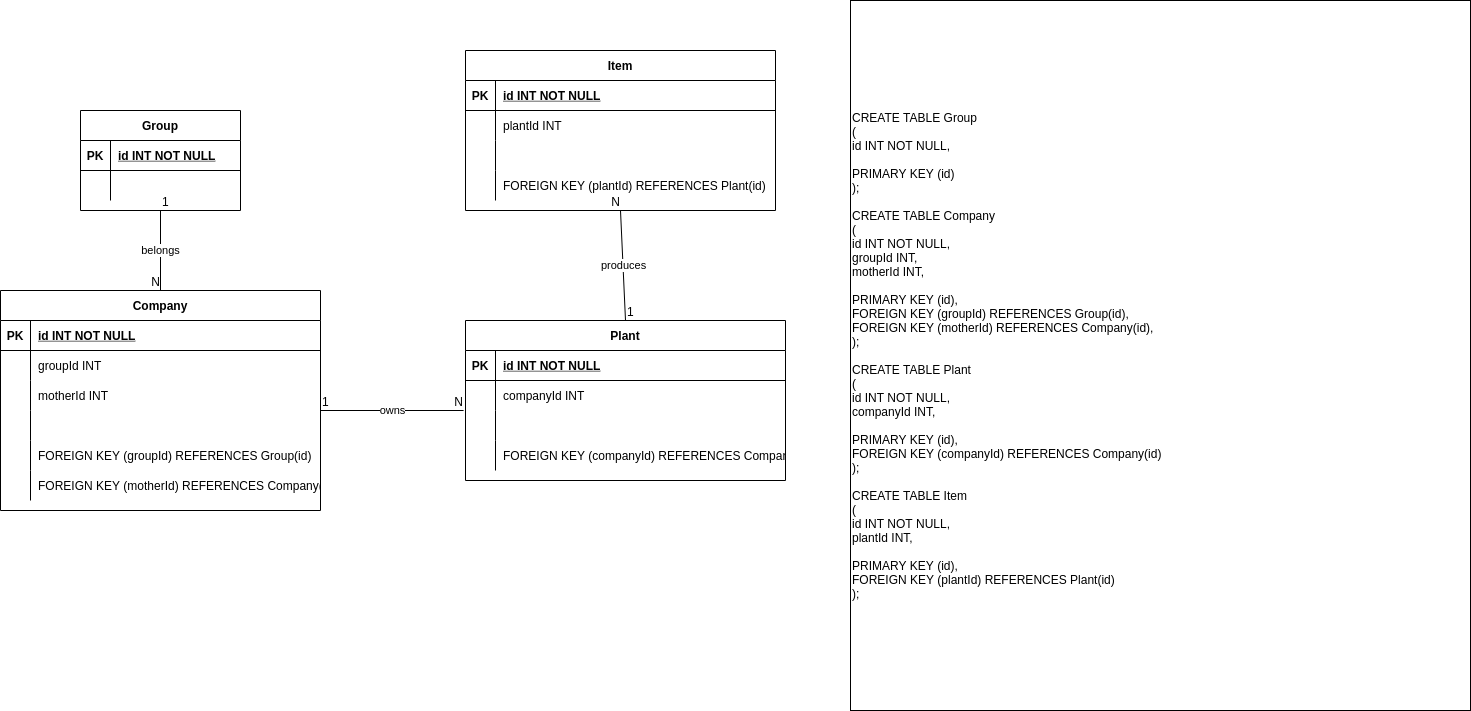

The diagram above was exported from draw.io. Its source (the exported page's mxGraphModel, read from the mxfile embedded in the PNG):
<mxGraphModel dx="2249" dy="737" grid="1" gridSize="10" guides="1" tooltips="1" connect="1" arrows="1" fold="1" page="1" pageScale="1" pageWidth="827" pageHeight="1169" math="0" shadow="0">
  <root>
    <mxCell id="0" />
    <mxCell id="1" parent="0" />
    <mxCell id="8qhMcouIjnuNX9ZB7L6q-2" value="CREATE TABLE Group&lt;br&gt;(&lt;br&gt;id INT NOT NULL,&lt;br&gt;&lt;br&gt;PRIMARY KEY (id)&lt;br&gt;);&lt;br&gt;&lt;br&gt;CREATE TABLE Company&lt;br&gt;(&lt;br&gt;id INT NOT NULL,&lt;br&gt;groupId INT,&lt;br&gt;motherId INT,&lt;br&gt;&lt;br&gt;PRIMARY KEY (id),&lt;br&gt;FOREIGN KEY (groupId) REFERENCES Group(id),&lt;br&gt;FOREIGN KEY (motherId) REFERENCES Company(id),&lt;br&gt;);&lt;br&gt;&lt;br&gt;CREATE TABLE Plant&lt;br&gt;(&lt;br&gt;id INT NOT NULL,&lt;br&gt;companyId INT,&lt;br&gt;&lt;br&gt;PRIMARY KEY (id),&lt;br&gt;FOREIGN KEY (companyId) REFERENCES Company(id)&lt;br&gt;);&lt;br&gt;&lt;br&gt;CREATE TABLE Item&lt;br&gt;(&lt;br&gt;id INT NOT NULL,&lt;br&gt;plantId INT,&lt;br&gt;&lt;br&gt;PRIMARY KEY (id),&lt;br&gt;FOREIGN KEY (plantId) REFERENCES Plant(id)&lt;br&gt;);" style="rounded=0;whiteSpace=wrap;html=1;align=left;" vertex="1" parent="1">
      <mxGeometry x="70" y="150" width="620" height="710" as="geometry" />
    </mxCell>
    <mxCell id="8qhMcouIjnuNX9ZB7L6q-3" value="Group" style="shape=table;startSize=30;container=1;collapsible=1;childLayout=tableLayout;fixedRows=1;rowLines=0;fontStyle=1;align=center;resizeLast=1;" vertex="1" parent="1">
      <mxGeometry x="-700" y="260" width="160" height="100" as="geometry" />
    </mxCell>
    <mxCell id="8qhMcouIjnuNX9ZB7L6q-4" value="" style="shape=tableRow;horizontal=0;startSize=0;swimlaneHead=0;swimlaneBody=0;fillColor=none;collapsible=0;dropTarget=0;points=[[0,0.5],[1,0.5]];portConstraint=eastwest;top=0;left=0;right=0;bottom=1;" vertex="1" parent="8qhMcouIjnuNX9ZB7L6q-3">
      <mxGeometry y="30" width="160" height="30" as="geometry" />
    </mxCell>
    <mxCell id="8qhMcouIjnuNX9ZB7L6q-5" value="PK" style="shape=partialRectangle;overflow=hidden;connectable=0;fillColor=none;top=0;left=0;bottom=0;right=0;fontStyle=1;" vertex="1" parent="8qhMcouIjnuNX9ZB7L6q-4">
      <mxGeometry width="30" height="30" as="geometry">
        <mxRectangle width="30" height="30" as="alternateBounds" />
      </mxGeometry>
    </mxCell>
    <mxCell id="8qhMcouIjnuNX9ZB7L6q-6" value="id INT NOT NULL" style="shape=partialRectangle;overflow=hidden;connectable=0;fillColor=none;align=left;top=0;left=0;bottom=0;right=0;spacingLeft=6;fontStyle=5;" vertex="1" parent="8qhMcouIjnuNX9ZB7L6q-4">
      <mxGeometry x="30" width="130" height="30" as="geometry">
        <mxRectangle width="130" height="30" as="alternateBounds" />
      </mxGeometry>
    </mxCell>
    <mxCell id="8qhMcouIjnuNX9ZB7L6q-7" value="" style="shape=tableRow;horizontal=0;startSize=0;swimlaneHead=0;swimlaneBody=0;fillColor=none;collapsible=0;dropTarget=0;points=[[0,0.5],[1,0.5]];portConstraint=eastwest;top=0;left=0;right=0;bottom=0;" vertex="1" parent="8qhMcouIjnuNX9ZB7L6q-3">
      <mxGeometry y="60" width="160" height="30" as="geometry" />
    </mxCell>
    <mxCell id="8qhMcouIjnuNX9ZB7L6q-8" value="" style="shape=partialRectangle;overflow=hidden;connectable=0;fillColor=none;top=0;left=0;bottom=0;right=0;" vertex="1" parent="8qhMcouIjnuNX9ZB7L6q-7">
      <mxGeometry width="30" height="30" as="geometry">
        <mxRectangle width="30" height="30" as="alternateBounds" />
      </mxGeometry>
    </mxCell>
    <mxCell id="8qhMcouIjnuNX9ZB7L6q-9" value="" style="shape=partialRectangle;overflow=hidden;connectable=0;fillColor=none;align=left;top=0;left=0;bottom=0;right=0;spacingLeft=6;" vertex="1" parent="8qhMcouIjnuNX9ZB7L6q-7">
      <mxGeometry x="30" width="130" height="30" as="geometry">
        <mxRectangle width="130" height="30" as="alternateBounds" />
      </mxGeometry>
    </mxCell>
    <mxCell id="8qhMcouIjnuNX9ZB7L6q-10" value="Company" style="shape=table;startSize=30;container=1;collapsible=1;childLayout=tableLayout;fixedRows=1;rowLines=0;fontStyle=1;align=center;resizeLast=1;" vertex="1" parent="1">
      <mxGeometry x="-780" y="440" width="320" height="220" as="geometry" />
    </mxCell>
    <mxCell id="8qhMcouIjnuNX9ZB7L6q-11" value="" style="shape=tableRow;horizontal=0;startSize=0;swimlaneHead=0;swimlaneBody=0;fillColor=none;collapsible=0;dropTarget=0;points=[[0,0.5],[1,0.5]];portConstraint=eastwest;top=0;left=0;right=0;bottom=1;" vertex="1" parent="8qhMcouIjnuNX9ZB7L6q-10">
      <mxGeometry y="30" width="320" height="30" as="geometry" />
    </mxCell>
    <mxCell id="8qhMcouIjnuNX9ZB7L6q-12" value="PK" style="shape=partialRectangle;overflow=hidden;connectable=0;fillColor=none;top=0;left=0;bottom=0;right=0;fontStyle=1;" vertex="1" parent="8qhMcouIjnuNX9ZB7L6q-11">
      <mxGeometry width="30" height="30" as="geometry">
        <mxRectangle width="30" height="30" as="alternateBounds" />
      </mxGeometry>
    </mxCell>
    <mxCell id="8qhMcouIjnuNX9ZB7L6q-13" value="id INT NOT NULL" style="shape=partialRectangle;overflow=hidden;connectable=0;fillColor=none;align=left;top=0;left=0;bottom=0;right=0;spacingLeft=6;fontStyle=5;" vertex="1" parent="8qhMcouIjnuNX9ZB7L6q-11">
      <mxGeometry x="30" width="290" height="30" as="geometry">
        <mxRectangle width="290" height="30" as="alternateBounds" />
      </mxGeometry>
    </mxCell>
    <mxCell id="8qhMcouIjnuNX9ZB7L6q-14" value="" style="shape=tableRow;horizontal=0;startSize=0;swimlaneHead=0;swimlaneBody=0;fillColor=none;collapsible=0;dropTarget=0;points=[[0,0.5],[1,0.5]];portConstraint=eastwest;top=0;left=0;right=0;bottom=0;" vertex="1" parent="8qhMcouIjnuNX9ZB7L6q-10">
      <mxGeometry y="60" width="320" height="30" as="geometry" />
    </mxCell>
    <mxCell id="8qhMcouIjnuNX9ZB7L6q-15" value="" style="shape=partialRectangle;overflow=hidden;connectable=0;fillColor=none;top=0;left=0;bottom=0;right=0;" vertex="1" parent="8qhMcouIjnuNX9ZB7L6q-14">
      <mxGeometry width="30" height="30" as="geometry">
        <mxRectangle width="30" height="30" as="alternateBounds" />
      </mxGeometry>
    </mxCell>
    <mxCell id="8qhMcouIjnuNX9ZB7L6q-16" value="groupId INT" style="shape=partialRectangle;overflow=hidden;connectable=0;fillColor=none;align=left;top=0;left=0;bottom=0;right=0;spacingLeft=6;" vertex="1" parent="8qhMcouIjnuNX9ZB7L6q-14">
      <mxGeometry x="30" width="290" height="30" as="geometry">
        <mxRectangle width="290" height="30" as="alternateBounds" />
      </mxGeometry>
    </mxCell>
    <mxCell id="8qhMcouIjnuNX9ZB7L6q-17" value="" style="shape=tableRow;horizontal=0;startSize=0;swimlaneHead=0;swimlaneBody=0;fillColor=none;collapsible=0;dropTarget=0;points=[[0,0.5],[1,0.5]];portConstraint=eastwest;top=0;left=0;right=0;bottom=0;" vertex="1" parent="8qhMcouIjnuNX9ZB7L6q-10">
      <mxGeometry y="90" width="320" height="30" as="geometry" />
    </mxCell>
    <mxCell id="8qhMcouIjnuNX9ZB7L6q-18" value="" style="shape=partialRectangle;overflow=hidden;connectable=0;fillColor=none;top=0;left=0;bottom=0;right=0;" vertex="1" parent="8qhMcouIjnuNX9ZB7L6q-17">
      <mxGeometry width="30" height="30" as="geometry">
        <mxRectangle width="30" height="30" as="alternateBounds" />
      </mxGeometry>
    </mxCell>
    <mxCell id="8qhMcouIjnuNX9ZB7L6q-19" value="motherId INT" style="shape=partialRectangle;overflow=hidden;connectable=0;fillColor=none;align=left;top=0;left=0;bottom=0;right=0;spacingLeft=6;" vertex="1" parent="8qhMcouIjnuNX9ZB7L6q-17">
      <mxGeometry x="30" width="290" height="30" as="geometry">
        <mxRectangle width="290" height="30" as="alternateBounds" />
      </mxGeometry>
    </mxCell>
    <mxCell id="8qhMcouIjnuNX9ZB7L6q-20" value="" style="shape=tableRow;horizontal=0;startSize=0;swimlaneHead=0;swimlaneBody=0;fillColor=none;collapsible=0;dropTarget=0;points=[[0,0.5],[1,0.5]];portConstraint=eastwest;top=0;left=0;right=0;bottom=0;" vertex="1" parent="8qhMcouIjnuNX9ZB7L6q-10">
      <mxGeometry y="120" width="320" height="30" as="geometry" />
    </mxCell>
    <mxCell id="8qhMcouIjnuNX9ZB7L6q-21" value="" style="shape=partialRectangle;overflow=hidden;connectable=0;fillColor=none;top=0;left=0;bottom=0;right=0;" vertex="1" parent="8qhMcouIjnuNX9ZB7L6q-20">
      <mxGeometry width="30" height="30" as="geometry">
        <mxRectangle width="30" height="30" as="alternateBounds" />
      </mxGeometry>
    </mxCell>
    <mxCell id="8qhMcouIjnuNX9ZB7L6q-22" value="" style="shape=partialRectangle;overflow=hidden;connectable=0;fillColor=none;align=left;top=0;left=0;bottom=0;right=0;spacingLeft=6;" vertex="1" parent="8qhMcouIjnuNX9ZB7L6q-20">
      <mxGeometry x="30" width="290" height="30" as="geometry">
        <mxRectangle width="290" height="30" as="alternateBounds" />
      </mxGeometry>
    </mxCell>
    <mxCell id="8qhMcouIjnuNX9ZB7L6q-23" value="" style="shape=tableRow;horizontal=0;startSize=0;swimlaneHead=0;swimlaneBody=0;fillColor=none;collapsible=0;dropTarget=0;points=[[0,0.5],[1,0.5]];portConstraint=eastwest;top=0;left=0;right=0;bottom=0;" vertex="1" parent="8qhMcouIjnuNX9ZB7L6q-10">
      <mxGeometry y="150" width="320" height="30" as="geometry" />
    </mxCell>
    <mxCell id="8qhMcouIjnuNX9ZB7L6q-24" value="" style="shape=partialRectangle;overflow=hidden;connectable=0;fillColor=none;top=0;left=0;bottom=0;right=0;" vertex="1" parent="8qhMcouIjnuNX9ZB7L6q-23">
      <mxGeometry width="30" height="30" as="geometry">
        <mxRectangle width="30" height="30" as="alternateBounds" />
      </mxGeometry>
    </mxCell>
    <mxCell id="8qhMcouIjnuNX9ZB7L6q-25" value="FOREIGN KEY (groupId) REFERENCES Group(id)" style="shape=partialRectangle;overflow=hidden;connectable=0;fillColor=none;align=left;top=0;left=0;bottom=0;right=0;spacingLeft=6;" vertex="1" parent="8qhMcouIjnuNX9ZB7L6q-23">
      <mxGeometry x="30" width="290" height="30" as="geometry">
        <mxRectangle width="290" height="30" as="alternateBounds" />
      </mxGeometry>
    </mxCell>
    <mxCell id="8qhMcouIjnuNX9ZB7L6q-26" value="" style="shape=tableRow;horizontal=0;startSize=0;swimlaneHead=0;swimlaneBody=0;fillColor=none;collapsible=0;dropTarget=0;points=[[0,0.5],[1,0.5]];portConstraint=eastwest;top=0;left=0;right=0;bottom=0;" vertex="1" parent="8qhMcouIjnuNX9ZB7L6q-10">
      <mxGeometry y="180" width="320" height="30" as="geometry" />
    </mxCell>
    <mxCell id="8qhMcouIjnuNX9ZB7L6q-27" value="" style="shape=partialRectangle;overflow=hidden;connectable=0;fillColor=none;top=0;left=0;bottom=0;right=0;" vertex="1" parent="8qhMcouIjnuNX9ZB7L6q-26">
      <mxGeometry width="30" height="30" as="geometry">
        <mxRectangle width="30" height="30" as="alternateBounds" />
      </mxGeometry>
    </mxCell>
    <mxCell id="8qhMcouIjnuNX9ZB7L6q-28" value="FOREIGN KEY (motherId) REFERENCES Company(id)" style="shape=partialRectangle;overflow=hidden;connectable=0;fillColor=none;align=left;top=0;left=0;bottom=0;right=0;spacingLeft=6;" vertex="1" parent="8qhMcouIjnuNX9ZB7L6q-26">
      <mxGeometry x="30" width="290" height="30" as="geometry">
        <mxRectangle width="290" height="30" as="alternateBounds" />
      </mxGeometry>
    </mxCell>
    <mxCell id="8qhMcouIjnuNX9ZB7L6q-29" value="Plant" style="shape=table;startSize=30;container=1;collapsible=1;childLayout=tableLayout;fixedRows=1;rowLines=0;fontStyle=1;align=center;resizeLast=1;" vertex="1" parent="1">
      <mxGeometry x="-315" y="470" width="320" height="160" as="geometry" />
    </mxCell>
    <mxCell id="8qhMcouIjnuNX9ZB7L6q-30" value="" style="shape=tableRow;horizontal=0;startSize=0;swimlaneHead=0;swimlaneBody=0;fillColor=none;collapsible=0;dropTarget=0;points=[[0,0.5],[1,0.5]];portConstraint=eastwest;top=0;left=0;right=0;bottom=1;" vertex="1" parent="8qhMcouIjnuNX9ZB7L6q-29">
      <mxGeometry y="30" width="320" height="30" as="geometry" />
    </mxCell>
    <mxCell id="8qhMcouIjnuNX9ZB7L6q-31" value="PK" style="shape=partialRectangle;overflow=hidden;connectable=0;fillColor=none;top=0;left=0;bottom=0;right=0;fontStyle=1;" vertex="1" parent="8qhMcouIjnuNX9ZB7L6q-30">
      <mxGeometry width="30" height="30" as="geometry">
        <mxRectangle width="30" height="30" as="alternateBounds" />
      </mxGeometry>
    </mxCell>
    <mxCell id="8qhMcouIjnuNX9ZB7L6q-32" value="id INT NOT NULL" style="shape=partialRectangle;overflow=hidden;connectable=0;fillColor=none;align=left;top=0;left=0;bottom=0;right=0;spacingLeft=6;fontStyle=5;" vertex="1" parent="8qhMcouIjnuNX9ZB7L6q-30">
      <mxGeometry x="30" width="290" height="30" as="geometry">
        <mxRectangle width="290" height="30" as="alternateBounds" />
      </mxGeometry>
    </mxCell>
    <mxCell id="8qhMcouIjnuNX9ZB7L6q-33" value="" style="shape=tableRow;horizontal=0;startSize=0;swimlaneHead=0;swimlaneBody=0;fillColor=none;collapsible=0;dropTarget=0;points=[[0,0.5],[1,0.5]];portConstraint=eastwest;top=0;left=0;right=0;bottom=0;" vertex="1" parent="8qhMcouIjnuNX9ZB7L6q-29">
      <mxGeometry y="60" width="320" height="30" as="geometry" />
    </mxCell>
    <mxCell id="8qhMcouIjnuNX9ZB7L6q-34" value="" style="shape=partialRectangle;overflow=hidden;connectable=0;fillColor=none;top=0;left=0;bottom=0;right=0;" vertex="1" parent="8qhMcouIjnuNX9ZB7L6q-33">
      <mxGeometry width="30" height="30" as="geometry">
        <mxRectangle width="30" height="30" as="alternateBounds" />
      </mxGeometry>
    </mxCell>
    <mxCell id="8qhMcouIjnuNX9ZB7L6q-35" value="companyId INT" style="shape=partialRectangle;overflow=hidden;connectable=0;fillColor=none;align=left;top=0;left=0;bottom=0;right=0;spacingLeft=6;" vertex="1" parent="8qhMcouIjnuNX9ZB7L6q-33">
      <mxGeometry x="30" width="290" height="30" as="geometry">
        <mxRectangle width="290" height="30" as="alternateBounds" />
      </mxGeometry>
    </mxCell>
    <mxCell id="8qhMcouIjnuNX9ZB7L6q-36" value="" style="shape=tableRow;horizontal=0;startSize=0;swimlaneHead=0;swimlaneBody=0;fillColor=none;collapsible=0;dropTarget=0;points=[[0,0.5],[1,0.5]];portConstraint=eastwest;top=0;left=0;right=0;bottom=0;" vertex="1" parent="8qhMcouIjnuNX9ZB7L6q-29">
      <mxGeometry y="90" width="320" height="30" as="geometry" />
    </mxCell>
    <mxCell id="8qhMcouIjnuNX9ZB7L6q-37" value="" style="shape=partialRectangle;overflow=hidden;connectable=0;fillColor=none;top=0;left=0;bottom=0;right=0;" vertex="1" parent="8qhMcouIjnuNX9ZB7L6q-36">
      <mxGeometry width="30" height="30" as="geometry">
        <mxRectangle width="30" height="30" as="alternateBounds" />
      </mxGeometry>
    </mxCell>
    <mxCell id="8qhMcouIjnuNX9ZB7L6q-38" value="" style="shape=partialRectangle;overflow=hidden;connectable=0;fillColor=none;align=left;top=0;left=0;bottom=0;right=0;spacingLeft=6;" vertex="1" parent="8qhMcouIjnuNX9ZB7L6q-36">
      <mxGeometry x="30" width="290" height="30" as="geometry">
        <mxRectangle width="290" height="30" as="alternateBounds" />
      </mxGeometry>
    </mxCell>
    <mxCell id="8qhMcouIjnuNX9ZB7L6q-39" value="" style="shape=tableRow;horizontal=0;startSize=0;swimlaneHead=0;swimlaneBody=0;fillColor=none;collapsible=0;dropTarget=0;points=[[0,0.5],[1,0.5]];portConstraint=eastwest;top=0;left=0;right=0;bottom=0;" vertex="1" parent="8qhMcouIjnuNX9ZB7L6q-29">
      <mxGeometry y="120" width="320" height="30" as="geometry" />
    </mxCell>
    <mxCell id="8qhMcouIjnuNX9ZB7L6q-40" value="" style="shape=partialRectangle;overflow=hidden;connectable=0;fillColor=none;top=0;left=0;bottom=0;right=0;" vertex="1" parent="8qhMcouIjnuNX9ZB7L6q-39">
      <mxGeometry width="30" height="30" as="geometry">
        <mxRectangle width="30" height="30" as="alternateBounds" />
      </mxGeometry>
    </mxCell>
    <mxCell id="8qhMcouIjnuNX9ZB7L6q-41" value="FOREIGN KEY (companyId) REFERENCES Company(id)" style="shape=partialRectangle;overflow=hidden;connectable=0;fillColor=none;align=left;top=0;left=0;bottom=0;right=0;spacingLeft=6;" vertex="1" parent="8qhMcouIjnuNX9ZB7L6q-39">
      <mxGeometry x="30" width="290" height="30" as="geometry">
        <mxRectangle width="290" height="30" as="alternateBounds" />
      </mxGeometry>
    </mxCell>
    <mxCell id="8qhMcouIjnuNX9ZB7L6q-42" value="Item" style="shape=table;startSize=30;container=1;collapsible=1;childLayout=tableLayout;fixedRows=1;rowLines=0;fontStyle=1;align=center;resizeLast=1;" vertex="1" parent="1">
      <mxGeometry x="-315" y="200" width="310" height="160" as="geometry" />
    </mxCell>
    <mxCell id="8qhMcouIjnuNX9ZB7L6q-43" value="" style="shape=tableRow;horizontal=0;startSize=0;swimlaneHead=0;swimlaneBody=0;fillColor=none;collapsible=0;dropTarget=0;points=[[0,0.5],[1,0.5]];portConstraint=eastwest;top=0;left=0;right=0;bottom=1;" vertex="1" parent="8qhMcouIjnuNX9ZB7L6q-42">
      <mxGeometry y="30" width="310" height="30" as="geometry" />
    </mxCell>
    <mxCell id="8qhMcouIjnuNX9ZB7L6q-44" value="PK" style="shape=partialRectangle;overflow=hidden;connectable=0;fillColor=none;top=0;left=0;bottom=0;right=0;fontStyle=1;" vertex="1" parent="8qhMcouIjnuNX9ZB7L6q-43">
      <mxGeometry width="30" height="30" as="geometry">
        <mxRectangle width="30" height="30" as="alternateBounds" />
      </mxGeometry>
    </mxCell>
    <mxCell id="8qhMcouIjnuNX9ZB7L6q-45" value="id INT NOT NULL" style="shape=partialRectangle;overflow=hidden;connectable=0;fillColor=none;align=left;top=0;left=0;bottom=0;right=0;spacingLeft=6;fontStyle=5;" vertex="1" parent="8qhMcouIjnuNX9ZB7L6q-43">
      <mxGeometry x="30" width="280" height="30" as="geometry">
        <mxRectangle width="280" height="30" as="alternateBounds" />
      </mxGeometry>
    </mxCell>
    <mxCell id="8qhMcouIjnuNX9ZB7L6q-46" value="" style="shape=tableRow;horizontal=0;startSize=0;swimlaneHead=0;swimlaneBody=0;fillColor=none;collapsible=0;dropTarget=0;points=[[0,0.5],[1,0.5]];portConstraint=eastwest;top=0;left=0;right=0;bottom=0;" vertex="1" parent="8qhMcouIjnuNX9ZB7L6q-42">
      <mxGeometry y="60" width="310" height="30" as="geometry" />
    </mxCell>
    <mxCell id="8qhMcouIjnuNX9ZB7L6q-47" value="" style="shape=partialRectangle;overflow=hidden;connectable=0;fillColor=none;top=0;left=0;bottom=0;right=0;" vertex="1" parent="8qhMcouIjnuNX9ZB7L6q-46">
      <mxGeometry width="30" height="30" as="geometry">
        <mxRectangle width="30" height="30" as="alternateBounds" />
      </mxGeometry>
    </mxCell>
    <mxCell id="8qhMcouIjnuNX9ZB7L6q-48" value="plantId INT" style="shape=partialRectangle;overflow=hidden;connectable=0;fillColor=none;align=left;top=0;left=0;bottom=0;right=0;spacingLeft=6;" vertex="1" parent="8qhMcouIjnuNX9ZB7L6q-46">
      <mxGeometry x="30" width="280" height="30" as="geometry">
        <mxRectangle width="280" height="30" as="alternateBounds" />
      </mxGeometry>
    </mxCell>
    <mxCell id="8qhMcouIjnuNX9ZB7L6q-49" value="" style="shape=tableRow;horizontal=0;startSize=0;swimlaneHead=0;swimlaneBody=0;fillColor=none;collapsible=0;dropTarget=0;points=[[0,0.5],[1,0.5]];portConstraint=eastwest;top=0;left=0;right=0;bottom=0;" vertex="1" parent="8qhMcouIjnuNX9ZB7L6q-42">
      <mxGeometry y="90" width="310" height="30" as="geometry" />
    </mxCell>
    <mxCell id="8qhMcouIjnuNX9ZB7L6q-50" value="" style="shape=partialRectangle;overflow=hidden;connectable=0;fillColor=none;top=0;left=0;bottom=0;right=0;" vertex="1" parent="8qhMcouIjnuNX9ZB7L6q-49">
      <mxGeometry width="30" height="30" as="geometry">
        <mxRectangle width="30" height="30" as="alternateBounds" />
      </mxGeometry>
    </mxCell>
    <mxCell id="8qhMcouIjnuNX9ZB7L6q-51" value="" style="shape=partialRectangle;overflow=hidden;connectable=0;fillColor=none;align=left;top=0;left=0;bottom=0;right=0;spacingLeft=6;" vertex="1" parent="8qhMcouIjnuNX9ZB7L6q-49">
      <mxGeometry x="30" width="280" height="30" as="geometry">
        <mxRectangle width="280" height="30" as="alternateBounds" />
      </mxGeometry>
    </mxCell>
    <mxCell id="8qhMcouIjnuNX9ZB7L6q-52" value="" style="shape=tableRow;horizontal=0;startSize=0;swimlaneHead=0;swimlaneBody=0;fillColor=none;collapsible=0;dropTarget=0;points=[[0,0.5],[1,0.5]];portConstraint=eastwest;top=0;left=0;right=0;bottom=0;" vertex="1" parent="8qhMcouIjnuNX9ZB7L6q-42">
      <mxGeometry y="120" width="310" height="30" as="geometry" />
    </mxCell>
    <mxCell id="8qhMcouIjnuNX9ZB7L6q-53" value="" style="shape=partialRectangle;overflow=hidden;connectable=0;fillColor=none;top=0;left=0;bottom=0;right=0;" vertex="1" parent="8qhMcouIjnuNX9ZB7L6q-52">
      <mxGeometry width="30" height="30" as="geometry">
        <mxRectangle width="30" height="30" as="alternateBounds" />
      </mxGeometry>
    </mxCell>
    <mxCell id="8qhMcouIjnuNX9ZB7L6q-54" value="FOREIGN KEY (plantId) REFERENCES Plant(id)" style="shape=partialRectangle;overflow=hidden;connectable=0;fillColor=none;align=left;top=0;left=0;bottom=0;right=0;spacingLeft=6;" vertex="1" parent="8qhMcouIjnuNX9ZB7L6q-52">
      <mxGeometry x="30" width="280" height="30" as="geometry">
        <mxRectangle width="280" height="30" as="alternateBounds" />
      </mxGeometry>
    </mxCell>
    <mxCell id="8qhMcouIjnuNX9ZB7L6q-56" value="belongs" style="endArrow=none;html=1;rounded=0;exitX=0.5;exitY=1;exitDx=0;exitDy=0;entryX=0.5;entryY=0;entryDx=0;entryDy=0;" edge="1" parent="1" source="8qhMcouIjnuNX9ZB7L6q-3" target="8qhMcouIjnuNX9ZB7L6q-10">
      <mxGeometry relative="1" as="geometry">
        <mxPoint x="-280" y="480" as="sourcePoint" />
        <mxPoint x="-120" y="480" as="targetPoint" />
      </mxGeometry>
    </mxCell>
    <mxCell id="8qhMcouIjnuNX9ZB7L6q-57" value="1" style="resizable=0;html=1;align=left;verticalAlign=bottom;" connectable="0" vertex="1" parent="8qhMcouIjnuNX9ZB7L6q-56">
      <mxGeometry x="-1" relative="1" as="geometry" />
    </mxCell>
    <mxCell id="8qhMcouIjnuNX9ZB7L6q-58" value="N" style="resizable=0;html=1;align=right;verticalAlign=bottom;" connectable="0" vertex="1" parent="8qhMcouIjnuNX9ZB7L6q-56">
      <mxGeometry x="1" relative="1" as="geometry" />
    </mxCell>
    <mxCell id="8qhMcouIjnuNX9ZB7L6q-59" value="owns" style="endArrow=none;html=1;rounded=0;exitX=1;exitY=1;exitDx=0;exitDy=0;exitPerimeter=0;entryX=-0.006;entryY=0;entryDx=0;entryDy=0;entryPerimeter=0;" edge="1" parent="1" source="8qhMcouIjnuNX9ZB7L6q-17" target="8qhMcouIjnuNX9ZB7L6q-36">
      <mxGeometry relative="1" as="geometry">
        <mxPoint x="-280" y="480" as="sourcePoint" />
        <mxPoint x="-120" y="480" as="targetPoint" />
      </mxGeometry>
    </mxCell>
    <mxCell id="8qhMcouIjnuNX9ZB7L6q-60" value="1" style="resizable=0;html=1;align=left;verticalAlign=bottom;" connectable="0" vertex="1" parent="8qhMcouIjnuNX9ZB7L6q-59">
      <mxGeometry x="-1" relative="1" as="geometry" />
    </mxCell>
    <mxCell id="8qhMcouIjnuNX9ZB7L6q-61" value="N" style="resizable=0;html=1;align=right;verticalAlign=bottom;" connectable="0" vertex="1" parent="8qhMcouIjnuNX9ZB7L6q-59">
      <mxGeometry x="1" relative="1" as="geometry" />
    </mxCell>
    <mxCell id="8qhMcouIjnuNX9ZB7L6q-62" value="produces" style="endArrow=none;html=1;rounded=0;entryX=0.5;entryY=1;entryDx=0;entryDy=0;exitX=0.5;exitY=0;exitDx=0;exitDy=0;" edge="1" parent="1" source="8qhMcouIjnuNX9ZB7L6q-29" target="8qhMcouIjnuNX9ZB7L6q-42">
      <mxGeometry relative="1" as="geometry">
        <mxPoint x="-280" y="480" as="sourcePoint" />
        <mxPoint x="-120" y="480" as="targetPoint" />
      </mxGeometry>
    </mxCell>
    <mxCell id="8qhMcouIjnuNX9ZB7L6q-63" value="1" style="resizable=0;html=1;align=left;verticalAlign=bottom;" connectable="0" vertex="1" parent="8qhMcouIjnuNX9ZB7L6q-62">
      <mxGeometry x="-1" relative="1" as="geometry" />
    </mxCell>
    <mxCell id="8qhMcouIjnuNX9ZB7L6q-64" value="N" style="resizable=0;html=1;align=right;verticalAlign=bottom;" connectable="0" vertex="1" parent="8qhMcouIjnuNX9ZB7L6q-62">
      <mxGeometry x="1" relative="1" as="geometry" />
    </mxCell>
  </root>
</mxGraphModel>